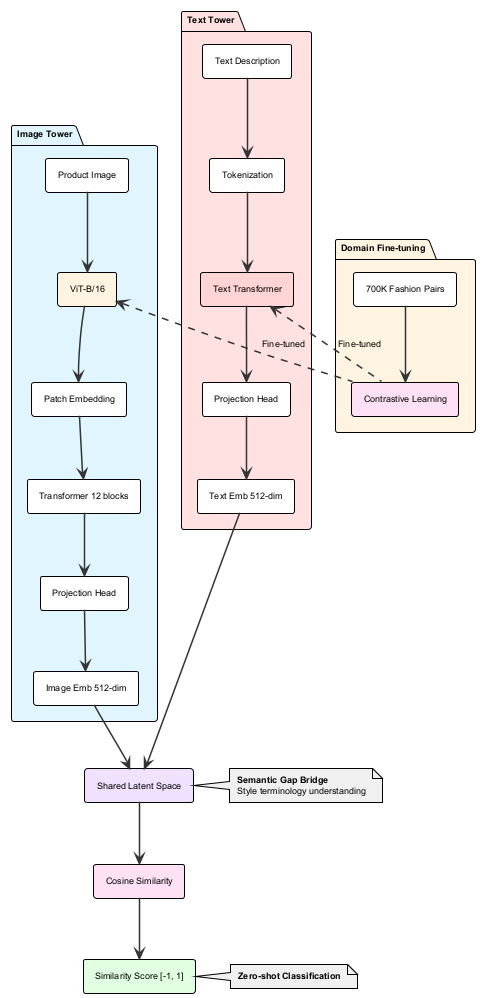

The diagram above was rendered by PlantUML. Its source (embedded in the PNG):
@startuml
!theme plain
skinparam backgroundColor white
skinparam defaultFontName Arial
skinparam defaultFontSize 9
skinparam shadowing false
skinparam ArrowColor #333333
skinparam ArrowThickness 1.5
skinparam Padding 2
skinparam BoxPadding 5

package "Image Tower" #e1f5ff {
  rectangle "Product Image" as A
  rectangle "ViT-B/16" as B #fff4e1
  rectangle "Patch Embedding" as C
  rectangle "Transformer 12 blocks" as D
  rectangle "Projection Head" as E
  rectangle "Image Emb 512-dim" as F
  
  A -down-> B
  B -down-> C
  C -down-> D
  D -down-> E
  E -down-> F
}

package "Text Tower" #ffe1e1 {
  rectangle "Text Description" as G
  rectangle "Tokenization" as H
  rectangle "Text Transformer" as I #ffd4d4
  rectangle "Projection Head" as J
  rectangle "Text Emb 512-dim" as K
  
  G -down-> H
  H -down-> I
  I -down-> J
  J -down-> K
}

rectangle "Shared Latent Space" as L #f0e1ff
rectangle "Cosine Similarity" as M #ffe1f5
rectangle "Similarity Score [-1, 1]" as N #e1ffe1

F -down-> L
K -down-> L
L -down-> M
M -down-> N

package "Domain Fine-tuning" #fff4e1 {
  rectangle "700K Fashion Pairs" as O
  rectangle "Contrastive Learning" as P #ffe1f5
  
  O -down-> P
}

P .up.> B : Fine-tuned
P .up.> I : Fine-tuned

note right of L #f0f0f0
**Semantic Gap Bridge**
Style terminology understanding
end note

note right of N #f0f0f0
**Zero-shot Classification**
end note

@enduml